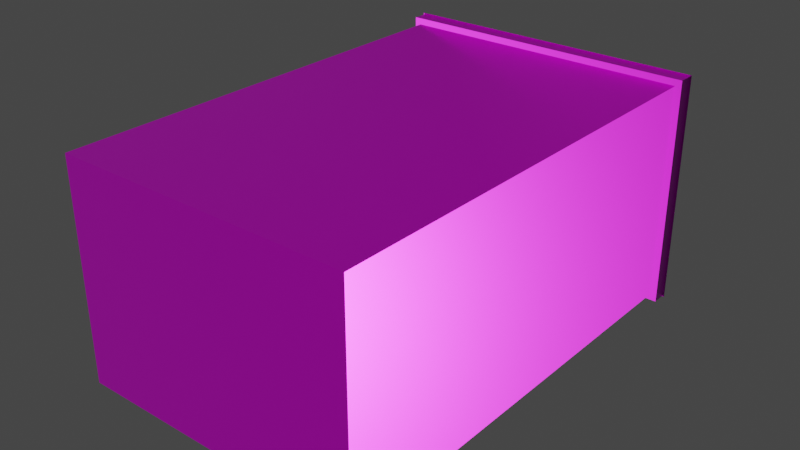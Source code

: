 # Source: vault_deposit_box_single.blend  (saved by Blender 3.1.7; exported with 4.5.12 LTS)
import bpy
from mathutils import Matrix  # noqa: F401  (used for matrix-valued properties, if any)

bpy.ops.wm.read_factory_settings(use_empty=True)
scene = bpy.context.scene
scene.name = 'Scene'

# ---- images (referenced by path relative to the original .blend; pixels are not part of the script)
import os
ASSET_DIR = os.environ.get("B2B_ASSET_DIR", "")  # directory of the original .blend (textures are referenced by path, not embedded)
HERE = os.path.dirname(os.path.abspath(__file__))  # packed textures are extracted next to this script under _unpacked/

def load_image(name, relpath, width, height, colorspace="sRGB"):
    """Load a texture the original file referenced (path relative to the .blend, or extracted next to this script)."""
    p = next((c for c in (os.path.join(HERE, relpath), os.path.join(ASSET_DIR, relpath)) if relpath and os.path.exists(c)), "")
    if p:
        img = bpy.data.images.load(p, check_existing=True)
        img.name = name
    else:  # same state as the original file: an image datablock whose file is absent (Cycles renders it pink)
        img = bpy.data.images.new(name, width, height)
        img.source = "FILE"
        img.filepath = "//" + (relpath or name)
    img.colorspace_settings.name = colorspace
    return img
img_safety_box_df_texture_dds = load_image('safety_box_df.texture.dds', 'safety_box_df.texture.dds', 1024, 1024, 'sRGB')
img_safety_box_nm_texture_dds = load_image('safety_box_nm.texture.dds', 'safety_box_nm.texture.dds', 1024, 1024, 'Non-Color')

# ---- materials (node trees are filled in below, after node groups)
mat_safetybox = bpy.data.materials.new('safetybox')
mat_safetybox.alpha_threshold = 0.0
mat_safetybox.use_backface_culling = True
mat_safetybox.use_transparent_shadow = False
mat_safetybox.line_color = (0.0, 0.0, 0.0, 1.0)
mat_mtr_saw = bpy.data.materials.new('mtr_saw')
mat_mtr_saw.use_backface_culling = True
mat_mtr_saw.use_transparent_shadow = False
mat_hud_brackets = bpy.data.materials.new('hud_brackets')
mat_hud_brackets.use_backface_culling = True
mat_hud_brackets.use_transparent_shadow = False
mat_mat_contour = bpy.data.materials.new('mat_contour')
mat_mat_contour.use_backface_culling = True
mat_mat_contour.use_transparent_shadow = False
mat_mtr_lockpick = bpy.data.materials.new('mtr_lockpick')
mat_mtr_lockpick.use_backface_culling = True
mat_mtr_lockpick.use_transparent_shadow = False

# ---- node groups
ng_pd2_df_nm_vtxcol = bpy.data.node_groups.new('PD2 DF:NM:VtxCol', 'ShaderNodeTree')
_s = ng_pd2_df_nm_vtxcol.interface.new_socket(name='BSDF Mat.', in_out='OUTPUT', socket_type='NodeSocketShader')
_s = ng_pd2_df_nm_vtxcol.interface.new_socket(name='DF Color (sRGB)', in_out='INPUT', socket_type='NodeSocketColor')
_s = ng_pd2_df_nm_vtxcol.interface.new_socket(name='DF Alpha (sRGB)', in_out='INPUT', socket_type='NodeSocketFloat')
_s.subtype = 'FACTOR'
_s = ng_pd2_df_nm_vtxcol.interface.new_socket(name='NM Color (Linear)', in_out='INPUT', socket_type='NodeSocketColor')
_s.default_value = (0.5, 0.5, 0.5, 1.0)
_s = ng_pd2_df_nm_vtxcol.interface.new_socket(name='NM Alpha (Linear)', in_out='INPUT', socket_type='NodeSocketFloat')
_s.subtype = 'FACTOR'
_s = ng_pd2_df_nm_vtxcol.interface.new_socket(name='Vertex Col. Color', in_out='INPUT', socket_type='NodeSocketColor')
_N = ng_pd2_df_nm_vtxcol.nodes; _L = ng_pd2_df_nm_vtxcol.links
n0 = _N.new('NodeGroupOutput'); n0.name = 'Group Output'; n0.location = (1220, -20)
n1 = _N.new('ShaderNodeBsdfPrincipled'); n1.name = 'Principled BSDF'; n1.location = (940, 0)
n1.distribution = 'GGX'
n1.subsurface_method = 'BURLEY'
n1.inputs[1].default_value = 0.5
n1.inputs[3].default_value = 1.45
n1.inputs[27].default_value = (0.0, 0.0, 0.0, 1.0)
n1.inputs[28].default_value = 1.0
n2 = _N.new('ShaderNodeMix'); n2.name = 'Mix.005'; n2.location = (380, 0)
n2.data_type = 'RGBA'
n2.blend_type = 'MULTIPLY'
n2.inputs[0].default_value = 1.0
n3 = _N.new('NodeGroupInput'); n3.name = 'PD2 DF:NM:VtxCol'; n3.location = (0, 0)
n3.label = 'PD2 DF:NM:VtxCol'
n3.width = 224
n4 = _N.new('ShaderNodeSeparateColor'); n4.name = 'Separate RGB'; n4.location = (280, -420)
n5 = _N.new('ShaderNodeCombineColor'); n5.name = 'Combine RGB'; n5.location = (440, -420)
n5.inputs[2].default_value = 1.0
n6 = _N.new('ShaderNodeNormalMap'); n6.name = 'Normal Map'; n6.location = (600, -420)
n6.width = 148
n7 = _N.new('ShaderNodeInvert'); n7.name = 'Invert'; n7.location = (380, -180)
n7.inputs[0].default_value = 0.666
_L.new(n4.outputs[0], n5.inputs[1])
_L.new(n5.outputs[0], n6.inputs[1])
_L.new(n2.outputs[2], n1.inputs[0])
_L.new(n6.outputs[0], n1.inputs[5])
_L.new(n1.outputs[0], n0.inputs[0])
_L.new(n3.outputs[4], n2.inputs[7])
_L.new(n3.outputs[1], n1.inputs[13])
_L.new(n3.outputs[0], n2.inputs[6])
_L.new(n3.outputs[2], n4.inputs[0])
_L.new(n3.outputs[3], n5.inputs[0])
_L.new(n7.outputs[0], n1.inputs[2])
_L.new(n3.outputs[1], n7.inputs[1])
n0.is_active_output = True

# ---- material node trees
mat_safetybox.use_nodes = True; mat_safetybox.node_tree.nodes.clear()
_N = mat_safetybox.node_tree.nodes; _L = mat_safetybox.node_tree.links
n0 = _N.new('ShaderNodeOutputMaterial'); n0.name = 'Material Output'; n0.location = (300, 300)
n1 = _N.new('ShaderNodeTexImage'); n1.name = 'Image Texture'; n1.location = (-600, 500)
n1.image = img_safety_box_df_texture_dds
n2 = _N.new('ShaderNodeTexImage'); n2.name = 'Image Texture.002'; n2.location = (-600, 200)
n2.image = img_safety_box_nm_texture_dds
n3 = _N.new('ShaderNodeGroup'); n3.name = 'Group'; n3.location = (-200, 300)
n3.width = 400
n3.node_tree = ng_pd2_df_nm_vtxcol
n3.inputs[4].default_value = (1.0, 1.0, 1.0, 1.0)
_L.new(n1.outputs[0], n3.inputs[0])
_L.new(n1.outputs[1], n3.inputs[1])
_L.new(n2.outputs[0], n3.inputs[2])
_L.new(n2.outputs[1], n3.inputs[3])
_L.new(n3.outputs[0], n0.inputs[0])
n0.is_active_output = True
mat_mtr_saw.use_nodes = True; mat_mtr_saw.node_tree.nodes.clear()
_N = mat_mtr_saw.node_tree.nodes; _L = mat_mtr_saw.node_tree.links
n0 = _N.new('ShaderNodeBsdfPrincipled'); n0.name = 'Principled BSDF'; n0.location = (10, 300)
n0.distribution = 'GGX'
n0.subsurface_method = 'RANDOM_WALK_SKIN'
n0.inputs[0].default_value = (1.0, 1.0, 1.0, 1.0)
n0.inputs[1].default_value = 1.0
n0.inputs[2].default_value = 1.0
n0.inputs[3].default_value = 1.45
n0.inputs[27].default_value = (0.0, 0.0, 0.0, 1.0)
n0.inputs[28].default_value = 1.0
n1 = _N.new('ShaderNodeOutputMaterial'); n1.name = 'Material Output'; n1.location = (320, 270)
_L.new(n0.outputs[0], n1.inputs[0])
n1.is_active_output = True
mat_hud_brackets.use_nodes = True; mat_hud_brackets.node_tree.nodes.clear()
_N = mat_hud_brackets.node_tree.nodes; _L = mat_hud_brackets.node_tree.links
n0 = _N.new('ShaderNodeBsdfPrincipled'); n0.name = 'Principled BSDF'; n0.location = (10, 300)
n0.distribution = 'GGX'
n0.subsurface_method = 'RANDOM_WALK_SKIN'
n0.inputs[0].default_value = (1.0, 1.0, 1.0, 1.0)
n0.inputs[1].default_value = 1.0
n0.inputs[2].default_value = 1.0
n0.inputs[3].default_value = 1.45
n0.inputs[27].default_value = (0.0, 0.0, 0.0, 1.0)
n0.inputs[28].default_value = 1.0
n1 = _N.new('ShaderNodeOutputMaterial'); n1.name = 'Material Output'; n1.location = (320, 270)
_L.new(n0.outputs[0], n1.inputs[0])
n1.is_active_output = True
mat_mat_contour.use_nodes = True; mat_mat_contour.node_tree.nodes.clear()
_N = mat_mat_contour.node_tree.nodes; _L = mat_mat_contour.node_tree.links
n0 = _N.new('ShaderNodeBsdfPrincipled'); n0.name = 'Principled BSDF'; n0.location = (10, 300)
n0.distribution = 'GGX'
n0.subsurface_method = 'RANDOM_WALK_SKIN'
n0.inputs[0].default_value = (1.0, 1.0, 1.0, 1.0)
n0.inputs[1].default_value = 1.0
n0.inputs[2].default_value = 1.0
n0.inputs[3].default_value = 1.45
n0.inputs[27].default_value = (0.0, 0.0, 0.0, 1.0)
n0.inputs[28].default_value = 1.0
n1 = _N.new('ShaderNodeOutputMaterial'); n1.name = 'Material Output'; n1.location = (320, 270)
_L.new(n0.outputs[0], n1.inputs[0])
n1.is_active_output = True
mat_mtr_lockpick.use_nodes = True; mat_mtr_lockpick.node_tree.nodes.clear()
_N = mat_mtr_lockpick.node_tree.nodes; _L = mat_mtr_lockpick.node_tree.links
n0 = _N.new('ShaderNodeBsdfPrincipled'); n0.name = 'Principled BSDF'; n0.location = (10, 300)
n0.distribution = 'GGX'
n0.subsurface_method = 'RANDOM_WALK_SKIN'
n0.inputs[0].default_value = (1.0, 1.0, 1.0, 1.0)
n0.inputs[1].default_value = 1.0
n0.inputs[2].default_value = 1.0
n0.inputs[3].default_value = 1.45
n0.inputs[27].default_value = (0.0, 0.0, 0.0, 1.0)
n0.inputs[28].default_value = 1.0
n1 = _N.new('ShaderNodeOutputMaterial'); n1.name = 'Material Output'; n1.location = (320, 270)
_L.new(n0.outputs[0], n1.inputs[0])
n1.is_active_output = True

# ---- world
world_world = bpy.data.worlds.new('World'); scene.world = world_world
world_world.use_nodes = True; world_world.node_tree.nodes.clear()
_N = world_world.node_tree.nodes; _L = world_world.node_tree.links
n0 = _N.new('ShaderNodeOutputWorld'); n0.name = 'World Output'; n0.location = (300, 300)
n1 = _N.new('ShaderNodeBackground'); n1.name = 'Background'; n1.location = (10, 300)
n1.inputs[0].default_value = (0.05088, 0.05088, 0.05088, 1.0)
_L.new(n1.outputs[0], n0.inputs[0])
n0.is_active_output = True
world_world.color = (0.05088, 0.05088, 0.05088)
world_world.use_sun_shadow = False
world_world.sun_shadow_jitter_overblur = 0.0

# ---- meshes
me_g_bnk_int_deposit_box_inside = bpy.data.meshes.new('g_bnk_int_deposit_box_inside')
me_g_bnk_int_deposit_box_inside.from_pydata([(-0.1508, 0.1481, 0.253), (-0.1608, -0.1419, 0.253), (-0.1508, -0.1319, 0.253), (-0.1608, 0.1581, 0.253), (-0.1508, -0.1319, 0.253), (0.2392, -0.1419, 0.253), (0.2292, -0.1319, 0.253), (-0.1608, -0.1419, 0.253), (0.2292, -0.1319, 0.253), (0.2392, 0.1581, 0.253), (0.2292, 0.1481, 0.253), (0.2392, -0.1419, 0.253), (0.2292, 0.1481, 0.253), (-0.1608, 0.1581, 0.253), (-0.1508, 0.1481, 0.253), (0.2392, 0.1581, 0.253), (-0.1508, 0.1481, -0.337), (-0.1508, -0.1319, 0.253), (-0.1508, -0.1319, -0.337), (0.2292, -0.1319, -0.337), (0.2292, 0.1481, 0.253), (0.2292, 0.1481, -0.337), (0.2292, -0.1319, 0.253), (-0.1508, 0.1481, 0.253), (0.2292, 0.1481, -0.337), (-0.1508, -0.1319, -0.337), (0.2292, -0.1319, -0.337), (-0.1508, 0.1481, -0.337), (-0.1608, 0.1389, 0.253), (-0.1608, -0.1126, 0.253), (-0.1608, 0.1342, 0.261), (-0.1608, -0.1079, 0.261), (-0.1528, 0.1342, 0.253), (-0.1528, -0.1079, 0.253), (-0.1608, 0.1342, 0.245), (-0.1608, -0.1079, 0.245), (-0.1688, 0.1342, 0.253), (-0.1688, -0.1079, 0.253)], [], [(11, 9, 10, 8), (7, 5, 6, 4), (15, 13, 14, 12), (17, 18, 16, 23), (20, 21, 19, 22), (25, 24, 27), (20, 23, 16, 21), (34, 36, 28), (37, 35, 29), (30, 31, 33, 32), (36, 30, 28), (31, 37, 29), (32, 33, 35, 34), (30, 32, 28), (33, 31, 29), (34, 35, 37, 36), (32, 34, 28), (35, 33, 29), (36, 37, 31, 30), (25, 26, 24), (22, 19, 18, 17), (3, 1, 2, 0)])
me_g_bnk_int_deposit_box_inside.polygons.foreach_set('use_smooth', [1, 1, 1, 0, 0, 0, 0, 1, 1, 1, 1, 1, 1, 1, 1, 1, 1, 1, 1, 0, 0, 1])
_k = set([(30, 32), (30, 36), (31, 33), (31, 37), (32, 34), (33, 35), (34, 36), (35, 37)])
me_g_bnk_int_deposit_box_inside.attributes.new('sharp_edge', 'BOOLEAN', 'EDGE').data.foreach_set('value', [ (min(e.vertices), max(e.vertices)) in _k for e in me_g_bnk_int_deposit_box_inside.edges])
_uv = me_g_bnk_int_deposit_box_inside.uv_layers.new(name='UVMap')
_uv.uv.foreach_set('vector', [0.9219, 0.3926, 0.5625, 0.3926, 0.5625, 0.3867, 0.9219, 0.3867, 0.9219, 0.3926, 0.5625, 0.3926, 0.5625, 0.3867, 0.9219, 0.3867, 0.9219, 0.3926, 0.5625, 0.3926, 0.5625, 0.3867, 0.9219, 0.3867, 0.6328, 0.1738, 0.6328, 0.07227, 0.7461, 0.07227, 0.7461, 0.1738, 0.7461, 0.1738, 0.7461, 0.07227, 0.6328, 0.07227, 0.6328, 0.1738, 0.5028, 0.01953, 0.9609, 0.1875, 0.9609, 0.01953, 0.7812, 0.1738, 0.625, 0.1738, 0.625, 0.07227, 0.7812, 0.07227, 0.4766, 0.2285, 0.4883, 0.2285, 0.4775, 0.2285, 0.4883, 0.373, 0.4766, 0.373, 0.4775, 0.373, 0.4766, 0.2285, 0.4766, 0.373, 0.4688, 0.373, 0.4688, 0.2285, 0.4883, 0.2285, 0.4766, 0.2285, 0.4775, 0.2285, 0.4766, 0.373, 0.4883, 0.373, 0.4775, 0.373, 0.4688, 0.2285, 0.4688, 0.373, 0.4766, 0.373, 0.4766, 0.2285, 0.4766, 0.2285, 0.4688, 0.2285, 0.4775, 0.2285, 0.4688, 0.373, 0.4766, 0.373, 0.4775, 0.373, 0.4766, 0.2285, 0.4766, 0.373, 0.4883, 0.373, 0.4883, 0.2285, 0.4688, 0.2285, 0.4766, 0.2285, 0.4775, 0.2285, 0.4766, 0.373, 0.4688, 0.373, 0.4775, 0.373, 0.4883, 0.2285, 0.4883, 0.373, 0.4766, 0.373, 0.4766, 0.2285, 0.5028, 0.01953, 0.9609, 0.01953, 0.9609, 0.1875, 0.7812, 0.1738, 0.7812, 0.07227, 0.625, 0.07227, 0.625, 0.1738, 0.9219, 0.3926, 0.5625, 0.3926, 0.5625, 0.3867, 0.9219, 0.3867])
me_g_bnk_int_deposit_box_inside.materials.append(mat_safetybox)
me_g_bnk_int_deposit_box_inside.use_remesh_fix_poles = True
me_g_bnk_int_deposit_box_inside.use_remesh_preserve_attributes = False
me_g_bnk_int_deposit_box_inside.update()
me_g_bnk_int_deposit_box_inside.normals_split_custom_set([tuple(v) for v in zip(*[iter([-7.707e-06, 2.055e-07, 1.0, -7.707e-06, 2.055e-07, 1.0, 0.4246, -0.09522, 0.9004, 0.427, -0.08357, 0.9004, -3.641e-08, 0.0, 1.0, -3.641e-08, 0.0, 1.0, 0.01283, -0.4785, 0.878, -0.06708, -0.4739, 0.878, -1.791e-07, -5.96e-06, 1.0, -1.791e-07, -5.96e-06, 1.0, -0.05321, 0.309, 0.9496, -0.001002, 0.3135, 0.9496, 1.0, -9.02e-08, 2.526e-08, 1.0, -9.02e-08, 2.526e-08, 1.0, -9.02e-08, 2.526e-08, 1.0, -9.02e-08, 2.526e-08, -1.0, 0.0, 0.0, -1.0, 0.0, 0.0, -1.0, 0.0, 0.0, -1.0, 0.0, 0.0, 0.0, 3.193e-07, 1.0, 0.0, 3.193e-07, 1.0, 0.0, 3.193e-07, 1.0, 1.188e-14, -1.0, 3.489e-07, 1.188e-14, -1.0, 3.489e-07, 1.188e-14, -1.0, 3.489e-07, 1.188e-14, -1.0, 3.489e-07, 0.0, 0.8638, -0.5039, -0.5039, 0.8638, -1.643e-07, 1.47e-08, 1.0, -4.704e-07, -0.5039, -0.8638, 9.313e-07, 7.304e-08, -0.8638, -0.5039, -1.47e-08, -1.0, 3.675e-06, 4.83e-07, 4.239e-07, 1.0, 4.83e-07, 4.239e-07, 1.0, 1.0, -2.683e-08, -1.664e-06, 1.0, -2.683e-08, -1.664e-06, -0.5039, 0.8638, -1.643e-07, 0.0, 0.8638, 0.5039, 1.47e-08, 1.0, -4.704e-07, -9.13e-08, -0.8638, 0.5039, -0.5039, -0.8638, 9.313e-07, -1.47e-08, -1.0, 3.675e-06, 1.0, -2.683e-08, -1.664e-06, 1.0, -2.683e-08, -1.664e-06, 0.0, -4.591e-07, -1.0, 0.0, -4.591e-07, -1.0, 0.0, 0.8638, 0.5039, 0.5039, 0.8638, -1.643e-07, 1.47e-08, 1.0, -4.704e-07, 0.5039, -0.8638, 7.304e-07, -9.13e-08, -0.8638, 0.5039, -1.47e-08, -1.0, 3.675e-06, 0.0, -4.591e-07, -1.0, 0.0, -4.591e-07, -1.0, -1.0, -8.323e-09, -1.181e-06, -1.0, -8.323e-09, -1.234e-06, 0.5039, 0.8638, -1.643e-07, 0.0, 0.8638, -0.5039, 1.47e-08, 1.0, -4.704e-07, 7.304e-08, -0.8638, -0.5039, 0.5039, -0.8638, 7.304e-07, -1.47e-08, -1.0, 3.675e-06, -1.0, -8.323e-09, -1.234e-06, -1.0, -8.323e-09, -1.181e-06, 4.83e-07, 4.239e-07, 1.0, 4.83e-07, 4.239e-07, 1.0, 0.0, 4.257e-07, 1.0, 0.0, 4.257e-07, 1.0, 0.0, 4.257e-07, 1.0, -3.921e-08, 1.0, -3.831e-07, -3.921e-08, 1.0, -3.831e-07, -3.921e-08, 1.0, -3.831e-07, -3.921e-08, 1.0, -3.831e-07, 2.569e-06, 4.111e-07, 1.0, 2.569e-06, 4.111e-07, 1.0, -0.4731, -0.08289, 0.8771, -0.4707, -0.0958, 0.8771])] * 3)])
me_g_bnk_int_deposit_box_door = bpy.data.meshes.new('g_bnk_int_deposit_box_door')
me_g_bnk_int_deposit_box_door.from_pydata([(-0.1589, -0.1403, -0.008696), (-0.1589, -0.1403, 0.01273), (0.2372, -0.1403, -0.008696), (0.2372, -0.1403, 0.01273), (0.2372, 0.1566, -0.008696), (0.2372, 0.1566, 0.01273), (-0.1589, 0.1566, -0.008696), (-0.1589, 0.1566, 0.01273), (-0.02501, -0.08471, 0.01191), (-0.02501, -0.1181, 0.01191), (-0.02501, -0.08471, 0.01605), (-0.02501, -0.1181, 0.01605), (0.1073, -0.08471, 0.01191), (0.1073, -0.1181, 0.01191), (0.1073, -0.08471, 0.01605), (0.1073, -0.1181, 0.01605)], [], [(6, 0, 1, 7), (1, 3, 5, 7), (4, 6, 7, 5), (6, 2, 0), (2, 4, 5, 3), (0, 2, 3, 1), (6, 4, 2), (8, 9, 11, 10), (10, 11, 15, 14), (14, 15, 13, 12), (10, 14, 12, 8), (15, 11, 9, 13)])
me_g_bnk_int_deposit_box_door.polygons.foreach_set('use_smooth', [0, 0, 0, 0, 0, 0, 0, 1, 1, 1, 1, 1])
_k = set([(10, 11), (10, 14), (11, 15), (14, 15)])
me_g_bnk_int_deposit_box_door.attributes.new('sharp_edge', 'BOOLEAN', 'EDGE').data.foreach_set('value', [ (min(e.vertices), max(e.vertices)) in _k for e in me_g_bnk_int_deposit_box_door.edges])
_uv = me_g_bnk_int_deposit_box_door.uv_layers.new(name='UVMap')
_uv.uv.foreach_set('vector', [0.8903, 0.9785, 1.233, 0.9785, 1.233, 0.9902, 0.8903, 0.9902, 0.4727, 0.3906, 0.03516, 0.3906, 0.03516, 0.2129, 0.4727, 0.2129, 0.3424, 0.9785, 0.8903, 0.9785, 0.8903, 0.9902, 0.3424, 0.9902, 0.4256, 0.02148, 0.957, 0.1875, 0.957, 0.02148, 0.0, 0.9785, 0.3424, 0.9785, 0.3424, 0.9902, 0.0, 0.9902, -0.5479, 0.9785, 0.0, 0.9785, 0.0, 0.9902, -0.5479, 0.9902, 0.4256, 0.02148, 0.957, 0.02148, 0.957, 0.1875, 0.3267, 0.3585, 0.3267, 0.3773, 0.3267, 0.3773, 0.3267, 0.3585, 0.3267, 0.3585, 0.3267, 0.3773, 0.1774, 0.3773, 0.1774, 0.3585, 0.1774, 0.3585, 0.1774, 0.3773, 0.1774, 0.3773, 0.1774, 0.3585, 0.3267, 0.3585, 0.1774, 0.3585, 0.1774, 0.3585, 0.3267, 0.3585, 0.1774, 0.3773, 0.3267, 0.3773, 0.3267, 0.3773, 0.1774, 0.3773])
me_g_bnk_int_deposit_box_door.materials.append(mat_safetybox)
me_g_bnk_int_deposit_box_door.use_remesh_fix_poles = True
me_g_bnk_int_deposit_box_door.use_remesh_preserve_attributes = False
me_g_bnk_int_deposit_box_door.update()
me_g_bnk_int_deposit_box_door.normals_split_custom_set([tuple(v) for v in zip(*[iter([-1.0, 1.445e-08, 0.0, -1.0, 1.445e-08, 0.0, -1.0, 1.445e-08, 0.0, -1.0, 1.445e-08, 0.0, 5.742e-07, -2.76e-07, 1.0, 5.742e-07, -2.76e-07, 1.0, 5.742e-07, -2.76e-07, 1.0, 5.742e-07, -2.76e-07, 1.0, 0.0, 1.0, 0.0, 0.0, 1.0, 0.0, 0.0, 1.0, 0.0, 0.0, 1.0, 0.0, -3.802e-07, 5.332e-07, -1.0, -3.802e-07, 5.332e-07, -1.0, -3.802e-07, 5.332e-07, -1.0, 1.0, 2.346e-08, 0.0, 1.0, 2.346e-08, 0.0, 1.0, 2.346e-08, 0.0, 1.0, 2.346e-08, 0.0, 0.0, -1.0, 0.0, 0.0, -1.0, 0.0, 0.0, -1.0, 0.0, 0.0, -1.0, 0.0, -7.603e-07, 2.196e-08, -1.0, -7.603e-07, 2.196e-08, -1.0, -7.603e-07, 2.196e-08, -1.0, -0.7071, 0.7071, 3.604e-06, -0.7071, -0.7071, 0.0, -0.7071, -0.7071, 0.0, -0.7071, 0.7071, 3.604e-06, 0.0, 4.466e-07, 1.0, 0.0, 4.466e-07, 1.0, 0.0, 4.466e-07, 1.0, 0.0, 4.466e-07, 1.0, 0.7071, 0.7071, 3.604e-06, 0.7071, -0.7071, 0.0, 0.7071, -0.7071, 0.0, 0.7071, 0.7071, 3.604e-06, -0.7071, 0.7071, 3.604e-06, 0.7071, 0.7071, 3.604e-06, 0.7071, 0.7071, 3.604e-06, -0.7071, 0.7071, 3.604e-06, 0.7071, -0.7071, 0.0, -0.7071, -0.7071, 0.0, -0.7071, -0.7071, 0.0, 0.7071, -0.7071, 0.0])] * 3)])
me_g_icon_lod1 = bpy.data.meshes.new('g_icon_lod1')
me_g_icon_lod1.from_pydata([(0.07184, -0.0002058, 2.384e-09), (0.07377, -0.003999, -1.739e-17), (0.08478, 0.003999, 2.384e-09)], [], [(0, 1, 2)])
_uv = me_g_icon_lod1.uv_layers.new(name='UVMap')
_uv.uv.foreach_set('vector', [0.3592, 0.1953, 0.4015, 0.1953, 0.5056, 0.005606])
me_g_icon_lod1.materials.append(mat_mtr_saw)
me_g_icon_lod1.use_remesh_fix_poles = True
me_g_icon_lod1.use_remesh_preserve_attributes = False
me_g_icon_lod1.update()
me_g_icon_lod1.normals_split_custom_set([tuple(v) for v in zip(*[iter([1.752e-07, -5.393e-07, 1.0, 1.752e-07, -5.393e-07, 1.0, 1.752e-07, -5.393e-07, 1.0])] * 3)])
me_g_icon = bpy.data.meshes.new('g_icon')
me_g_icon.from_pydata([(0.07494, 0.02144, 0.005428), (0.03207, -0.02144, 0.005428), (0.07494, -0.02144, 0.005428), (0.03207, 0.02144, 0.005428), (0.1246, 0.02144, 0.005428), (0.08168, -0.02144, 0.005428), (0.1246, -0.02144, 0.005428), (0.08168, 0.02144, 0.005428), (0.1135, -0.02031, 0.005428), (0.1135, -0.02142, 0.005428), (0.1234, -0.02031, 0.005428), (0.1245, -0.02142, 0.005428), (0.1245, -0.01056, 0.005428), (0.1234, -0.01056, 0.005428), (0.1135, 0.02023, 0.005428), (0.1234, 0.02023, 0.005428), (0.1135, 0.02144, 0.005428), (0.1245, 0.02144, 0.005428), (0.1245, 0.01036, 0.005428), (0.1234, 0.01036, 0.005428), (0.08167, -0.01056, 0.005428), (0.08283, -0.02031, 0.005428), (0.08283, -0.01056, 0.005428), (0.08167, -0.02142, 0.005428), (0.09262, -0.02142, 0.005428), (0.09262, -0.02031, 0.005428), (0.08283, 0.02023, 0.005428), (0.08167, 0.01036, 0.005428), (0.08283, 0.01036, 0.005428), (0.08167, 0.02144, 0.005428), (0.09262, 0.02144, 0.005428), (0.09262, 0.02023, 0.005428), (0.1203, 0.0172, -0.005428), (0.08591, -0.0172, -0.005428), (0.1203, -0.0172, -0.005428), (0.08591, 0.0172, -0.005428), (0.0636, -0.01389, -0.005428), (0.05771, -0.01294, -0.005428), (0.05881, -0.01633, -0.005428), (0.0615, -0.01101, -0.005428), (0.0674, -0.01009, -0.005428), (0.06451, -0.007997, -0.005428), (0.06984, -0.005307, -0.005428), (0.06645, -0.004205, -0.005428), (0.07068, -4.768e-09, -0.005428), (0.06711, -4.768e-09, -0.005428), (0.06984, 0.005307, -0.005428), (0.06645, 0.004205, -0.005428), (0.0674, 0.01009, -0.005428), (0.06451, 0.007997, -0.005428), (0.0636, 0.01389, -0.005428), (0.0615, 0.01101, -0.005428), (0.05881, 0.01633, -0.005428), (0.05771, 0.01294, -0.005428), (0.0535, 0.01717, -0.005428), (0.0535, 0.01361, -0.005428), (0.0482, 0.01633, -0.005428), (0.0493, 0.01294, -0.005428), (0.04341, 0.01389, -0.005428), (0.04551, 0.01101, -0.005428), (0.03961, 0.01009, -0.005428), (0.0425, 0.007997, -0.005428), (0.03717, 0.005307, -0.005428), (0.04056, 0.004205, -0.005428), (0.03633, -4.768e-09, -0.005428), (0.0399, -4.768e-09, -0.005428), (0.03717, -0.005307, -0.005428), (0.04056, -0.004205, -0.005428), (0.03961, -0.01009, -0.005428), (0.0425, -0.007997, -0.005428), (0.04341, -0.01389, -0.005428), (0.04551, -0.01101, -0.005428), (0.0482, -0.01633, -0.005428), (0.0493, -0.01294, -0.005428), (0.0535, -0.01717, -0.005428), (0.0535, -0.01361, -0.005428), (0.05881, -0.01633, -0.005428), (0.05771, -0.01294, -0.005428), (0.05771, 0.01294, -0.005428), (0.0535, 0.01361, -0.005428), (0.0535, 8.507e-18, -0.005428), (0.0615, 0.01101, -0.005428), (0.06451, 0.007997, -0.005428), (0.06645, 0.004205, -0.005428), (0.06711, -4.768e-09, -0.005428), (0.06645, -0.004205, -0.005428), (0.06451, -0.007997, -0.005428), (0.0615, -0.01101, -0.005428), (0.05771, -0.01294, -0.005428), (0.0535, -0.01361, -0.005428), (0.0493, -0.01294, -0.005428), (0.04551, -0.01101, -0.005428), (0.0425, -0.007997, -0.005428), (0.04056, -0.004205, -0.005428), (0.0399, -4.768e-09, -0.005428), (0.04056, 0.004205, -0.005428), (0.0425, 0.007997, -0.005428), (0.04551, 0.01101, -0.005428), (0.0493, 0.01294, -0.005428), (0.0535, 0.01361, -0.005428)], [], [(0, 1, 2), (3, 1, 0), (4, 5, 6), (7, 5, 4), (8, 9, 10), (10, 9, 11), (12, 10, 11), (13, 10, 12), (14, 15, 16), (16, 15, 17), (17, 15, 18), (18, 15, 19), (20, 21, 22), (23, 21, 20), (23, 24, 21), (21, 24, 25), (26, 27, 28), (29, 27, 26), (29, 26, 30), (30, 26, 31), (32, 33, 34), (35, 33, 32), (36, 37, 38), (37, 36, 39), (40, 39, 36), (39, 40, 41), (42, 41, 40), (41, 42, 43), (44, 43, 42), (43, 44, 45), (46, 45, 44), (45, 46, 47), (48, 47, 46), (47, 48, 49), (50, 49, 48), (49, 50, 51), (52, 51, 50), (51, 52, 53), (54, 53, 52), (53, 54, 55), (56, 55, 54), (55, 56, 57), (58, 57, 56), (57, 58, 59), (60, 59, 58), (59, 60, 61), (62, 61, 60), (61, 62, 63), (64, 63, 62), (63, 64, 65), (66, 65, 64), (65, 66, 67), (68, 67, 66), (67, 68, 69), (70, 69, 68), (69, 70, 71), (72, 71, 70), (71, 72, 73), (74, 73, 72), (73, 74, 75), (76, 75, 74), (75, 76, 77), (78, 79, 80), (81, 78, 80), (82, 81, 80), (83, 82, 80), (84, 83, 80), (85, 84, 80), (86, 85, 80), (87, 86, 80), (88, 87, 80), (89, 88, 80), (90, 89, 80), (91, 90, 80), (92, 91, 80), (93, 92, 80), (94, 93, 80), (95, 94, 80), (96, 95, 80), (97, 96, 80), (98, 97, 80), (99, 98, 80)])
me_g_icon.polygons.foreach_set('material_index', [0, 0, 0, 0, 1, 1, 1, 1, 1, 1, 1, 1, 1, 1, 1, 1, 1, 1, 1, 1, 2, 2, 3, 3, 3, 3, 3, 3, 3, 3, 3, 3, 3, 3, 3, 3, 3, 3, 3, 3, 3, 3, 3, 3, 3, 3, 3, 3, 3, 3, 3, 3, 3, 3, 3, 3, 3, 3, 3, 3, 3, 3, 3, 3, 3, 3, 3, 3, 3, 3, 3, 3, 3, 3, 3, 3, 3, 3, 3, 3, 3, 3])
_uv = me_g_icon.uv_layers.new(name='UVMap')
_uv.uv.foreach_set('vector', [0.0, 1.0, 1.0, 0.0, 1.0, 1.0, 0.0, 0.0, 1.0, 0.0, 0.0, 1.0, 0.0, 1.0, 1.0, 0.0, 1.0, 1.0, 0.0, 0.0, 1.0, 0.0, 0.0, 1.0, 0.9741, 0.7437, 1.0, 0.7437, 0.9741, 0.9729, 0.9741, 0.9729, 1.0, 0.7437, 0.987, 0.9932, 0.7466, 1.0, 0.9741, 0.9729, 0.987, 0.9932, 0.7466, 0.9729, 0.9741, 0.9729, 0.7466, 1.0, 0.02809, 0.7437, 0.02809, 0.9729, 0.0, 0.7437, 0.0, 0.7437, 0.02809, 0.9729, 0.007022, 0.9864, 0.007022, 0.9864, 0.02809, 0.9729, 0.2584, 1.0, 0.2584, 1.0, 0.02809, 0.9729, 0.2584, 0.9729, 0.7466, 0.0, 0.9741, 0.02714, 0.7466, 0.02714, 0.9935, 0.01357, 0.9741, 0.02714, 0.7466, 0.0, 0.9935, 0.01357, 1.0, 0.2555, 0.9741, 0.02714, 0.9741, 0.02714, 1.0, 0.2555, 0.9741, 0.2555, 0.02809, 0.02714, 0.2584, 0.0, 0.2584, 0.02714, 0.01404, 0.006784, 0.2584, 0.0, 0.02809, 0.02714, 0.01404, 0.006784, 0.02809, 0.02714, 0.0, 0.2555, 0.0, 0.2555, 0.02809, 0.02714, 0.02809, 0.2555, 1.192e-07, 5.96e-08, 1.0, 1.0, 1.192e-07, 1.0, 1.0, 0.0, 1.0, 1.0, 1.192e-07, 5.96e-08, 4.0, 1.0, 5.0, 0.5815, 5.0, 1.0, 5.0, 0.5815, 4.0, 1.0, 4.0, 0.5815, 3.0, 1.0, 4.0, 0.5815, 4.0, 1.0, 4.0, 0.5815, 3.0, 1.0, 3.0, 0.5815, 2.0, 1.0, 3.0, 0.5815, 3.0, 1.0, 3.0, 0.5815, 2.0, 1.0, 2.0, 0.5815, 1.0, 1.0, 2.0, 0.5815, 2.0, 1.0, 2.0, 0.5815, 1.0, 1.0, 1.0, 0.5815, 0.0, 1.0, 1.0, 0.5815, 1.0, 1.0, 1.0, 0.5815, 0.0, 1.0, 0.0, 0.5815, -1.0, 1.0, 0.0, 0.5815, 0.0, 1.0, 0.0, 0.5815, -1.0, 1.0, -1.0, 0.5815, -2.0, 1.0, -1.0, 0.5815, -1.0, 1.0, -1.0, 0.5815, -2.0, 1.0, -2.0, 0.5815, -3.0, 1.0, -2.0, 0.5815, -2.0, 1.0, -2.0, 0.5815, -3.0, 1.0, -3.0, 0.5815, -4.0, 1.0, -3.0, 0.5815, -3.0, 1.0, -3.0, 0.5815, -4.0, 1.0, -4.0, 0.5815, -5.0, 1.0, -4.0, 0.5815, -4.0, 1.0, -4.0, 0.5815, -5.0, 1.0, -5.0, 0.5815, -6.0, 1.0, -5.0, 0.5815, -5.0, 1.0, -5.0, 0.5815, -6.0, 1.0, -6.0, 0.5815, -7.0, 1.0, -6.0, 0.5815, -6.0, 1.0, -6.0, 0.5815, -7.0, 1.0, -7.0, 0.5815, -8.0, 1.0, -7.0, 0.5815, -7.0, 1.0, -7.0, 0.5815, -8.0, 1.0, -8.0, 0.5815, -9.0, 1.0, -8.0, 0.5815, -8.0, 1.0, -8.0, 0.5815, -9.0, 1.0, -9.0, 0.5815, -10.0, 1.0, -9.0, 0.5815, -9.0, 1.0, -9.0, 0.5815, -10.0, 1.0, -10.0, 0.5815, -11.0, 1.0, -10.0, 0.5815, -10.0, 1.0, -10.0, 0.5815, -11.0, 1.0, -11.0, 0.5815, -12.0, 1.0, -11.0, 0.5815, -11.0, 1.0, -11.0, 0.5815, -12.0, 1.0, -12.0, 0.5815, -13.0, 1.0, -12.0, 0.5815, -12.0, 1.0, -12.0, 0.5815, -13.0, 1.0, -13.0, 0.5815, -14.0, 1.0, -13.0, 0.5815, -13.0, 1.0, -13.0, 0.5815, -14.0, 1.0, -14.0, 0.5815, -15.0, 1.0, -14.0, 0.5815, -14.0, 1.0, -14.0, 0.5815, -15.0, 1.0, -15.0, 0.5815, 0.911, 0.1953, 0.9664, 0.1953, 0.5056, 0.005606, 0.8547, 0.1953, 0.911, 0.1953, 0.5056, 0.005606, 0.82, 0.1953, 0.8547, 0.1953, 0.5056, 0.005606, 0.7764, 0.1953, 0.82, 0.1953, 0.5056, 0.005606, 0.7281, 0.1953, 0.7764, 0.1953, 0.5056, 0.005606, 0.6798, 0.1953, 0.7281, 0.1953, 0.5056, 0.005606, 0.6363, 0.1953, 0.6798, 0.1953, 0.5056, 0.005606, 0.6019, 0.1953, 0.6363, 0.1953, 0.5056, 0.005606, 0.5628, 0.1953, 0.6019, 0.1953, 0.5056, 0.005606, 0.5065, 0.1953, 0.5628, 0.1953, 0.5056, 0.005606, 0.4539, 0.1953, 0.5065, 0.1953, 0.5056, 0.005606, 0.4341, 0.1953, 0.4539, 0.1953, 0.5056, 0.005606, 0.4015, 0.1953, 0.4341, 0.1953, 0.5056, 0.005606, 0.3592, 0.1953, 0.4015, 0.1953, 0.5056, 0.005606, 0.3114, 0.1953, 0.3592, 0.1953, 0.5056, 0.005606, 0.2628, 0.1953, 0.3114, 0.1953, 0.5056, 0.005606, 0.2181, 0.1953, 0.2628, 0.1953, 0.5056, 0.005606, 0.1817, 0.1953, 0.2181, 0.1953, 0.5056, 0.005606, 0.1435, 0.1953, 0.1817, 0.1953, 0.5056, 0.005606, 0.106, 0.1953, 0.1435, 0.1953, 0.5056, 0.005606])
me_g_icon.materials.append(mat_hud_brackets)
me_g_icon.materials.append(mat_mat_contour)
me_g_icon.materials.append(mat_mtr_lockpick)
me_g_icon.materials.append(mat_mtr_saw)
me_g_icon.use_remesh_fix_poles = True
me_g_icon.use_remesh_preserve_attributes = False
me_g_icon.update()
me_g_icon.normals_split_custom_set([tuple(v) for v in zip(*[iter([0.0, 0.0, 1.0, 0.0, 0.0, 1.0, 0.0, 0.0, 1.0, 0.0, 0.0, 1.0, 0.0, 0.0, 1.0, 0.0, 0.0, 1.0, 0.0, 0.0, 1.0, 0.0, 0.0, 1.0, 0.0, 0.0, 1.0, 0.0, 0.0, 1.0, 0.0, 0.0, 1.0, 0.0, 0.0, 1.0, 4.419e-06, 0.0, 1.0, 4.419e-06, 0.0, 1.0, 4.419e-06, 0.0, 1.0, 4.101e-06, 4.214e-06, 1.0, 4.101e-06, 4.214e-06, 1.0, 4.101e-06, 4.214e-06, 1.0, 7.206e-08, 0.0, 1.0, 7.206e-08, 0.0, 1.0, 7.206e-08, 0.0, 1.0, 0.0, 0.0, 1.0, 0.0, 0.0, 1.0, 0.0, 0.0, 1.0, 4.463e-06, 0.0, 1.0, 4.463e-06, 0.0, 1.0, 4.463e-06, 0.0, 1.0, 4.06e-06, -3.889e-06, 1.0, 4.06e-06, -3.889e-06, 1.0, 4.06e-06, -3.889e-06, 1.0, 0.0, 0.0, 1.0, 0.0, 0.0, 1.0, 0.0, 0.0, 1.0, 0.0, 0.0, 1.0, 0.0, 0.0, 1.0, 0.0, 0.0, 1.0, 9.632e-06, 0.0, 1.0, 9.632e-06, 0.0, 1.0, 9.632e-06, 0.0, 1.0, 8.647e-06, 0.0, 1.0, 8.647e-06, 0.0, 1.0, 8.647e-06, 0.0, 1.0, 5.009e-06, 4.437e-06, 1.0, 5.009e-06, 4.437e-06, 1.0, 5.009e-06, 4.437e-06, 1.0, 4.516e-06, 0.0, 1.0, 4.516e-06, 0.0, 1.0, 4.516e-06, 0.0, 1.0, 9.515e-06, 0.0, 1.0, 9.515e-06, 0.0, 1.0, 9.515e-06, 0.0, 1.0, 9.046e-06, 0.0, 1.0, 9.046e-06, 0.0, 1.0, 9.046e-06, 0.0, 1.0, 5.036e-06, -4.095e-06, 1.0, 5.036e-06, -4.095e-06, 1.0, 5.036e-06, -4.095e-06, 1.0, 4.476e-06, 0.0, 1.0, 4.476e-06, 0.0, 1.0, 4.476e-06, 0.0, 1.0, 2.459e-08, 0.0, 1.0, 2.459e-08, 0.0, 1.0, 2.459e-08, 0.0, 1.0, 2.459e-08, 0.0, 1.0, 2.459e-08, 0.0, 1.0, 2.459e-08, 0.0, 1.0, 0.0, 0.0, 1.0, 0.0, 0.0, 1.0, 0.0, 0.0, 1.0, 0.0, 0.0, 1.0, 0.0, 0.0, 1.0, 0.0, 0.0, 1.0, -1.921e-07, 0.0, 1.0, -1.921e-07, 0.0, 1.0, -1.921e-07, 0.0, 1.0, 0.0, 0.0, 1.0, 0.0, 0.0, 1.0, 0.0, 0.0, 1.0, 9.613e-08, 0.0, 1.0, 9.613e-08, 0.0, 1.0, 9.613e-08, 0.0, 1.0, 6.07e-08, 0.0, 1.0, 6.07e-08, 0.0, 1.0, 6.07e-08, 0.0, 1.0, 1.443e-07, 0.0, 1.0, 1.443e-07, 0.0, 1.0, 1.443e-07, 0.0, 1.0, 0.0, 0.0, 1.0, 0.0, 0.0, 1.0, 0.0, 0.0, 1.0, 0.0, 0.0, 1.0, 0.0, 0.0, 1.0, 0.0, 0.0, 1.0, 6.072e-08, 8.47e-08, 1.0, 6.072e-08, 8.47e-08, 1.0, 6.072e-08, 8.47e-08, 1.0, -4.81e-08, -6.001e-08, 1.0, -4.81e-08, -6.001e-08, 1.0, -4.81e-08, -6.001e-08, 1.0, -1.213e-07, -8.959e-08, 1.0, -1.213e-07, -8.959e-08, 1.0, -1.213e-07, -8.959e-08, 1.0, -9.611e-08, 0.0, 1.0, -9.611e-08, 0.0, 1.0, -9.611e-08, 0.0, 1.0, 0.0, 0.0, 1.0, 0.0, 0.0, 1.0, 0.0, 0.0, 1.0, 1.921e-07, 0.0, 1.0, 1.921e-07, 0.0, 1.0, 1.921e-07, 0.0, 1.0, 2.429e-07, 0.0, 1.0, 2.429e-07, 0.0, 1.0, 2.429e-07, 0.0, 1.0, 0.0, 0.0, 1.0, 0.0, 0.0, 1.0, 0.0, 0.0, 1.0, 0.0, 0.0, 1.0, 0.0, 0.0, 1.0, 0.0, 0.0, 1.0, 0.0, 0.0, 1.0, 0.0, 0.0, 1.0, 0.0, 0.0, 1.0, 0.0, 0.0, 1.0, 0.0, 0.0, 1.0, 0.0, 0.0, 1.0, 0.0, 0.0, 1.0, 0.0, 0.0, 1.0, 0.0, 0.0, 1.0, 0.0, 0.0, 1.0, 0.0, 0.0, 1.0, 0.0, 0.0, 1.0, 1.921e-07, 0.0, 1.0, 1.921e-07, 0.0, 1.0, 1.921e-07, 0.0, 1.0, 0.0, 0.0, 1.0, 0.0, 0.0, 1.0, 0.0, 0.0, 1.0, 9.613e-08, 0.0, 1.0, 9.613e-08, 0.0, 1.0, 9.613e-08, 0.0, 1.0, 6.07e-08, -1.654e-07, 1.0, 6.07e-08, -1.654e-07, 1.0, 6.07e-08, -1.654e-07, 1.0, -4.81e-08, -2.068e-08, 1.0, -4.81e-08, -2.068e-08, 1.0, -4.81e-08, -2.068e-08, 1.0, 0.0, 1.108e-07, 1.0, 0.0, 1.108e-07, 1.0, 0.0, 1.108e-07, 1.0, 0.0, 1.755e-07, 1.0, 0.0, 1.755e-07, 1.0, 0.0, 1.755e-07, 1.0, -6.072e-08, 2.107e-07, 1.0, -6.072e-08, 2.107e-07, 1.0, -6.072e-08, 2.107e-07, 1.0, 2.405e-07, -1.669e-07, 1.0, 2.405e-07, -1.669e-07, 1.0, 2.405e-07, -1.669e-07, 1.0, -1.213e-07, -1.792e-07, 1.0, -1.213e-07, -1.792e-07, 1.0, -1.213e-07, -1.792e-07, 1.0, 9.611e-08, 0.0, 1.0, 9.611e-08, 0.0, 1.0, 9.611e-08, 0.0, 1.0, 0.0, 0.0, 1.0, 0.0, 0.0, 1.0, 0.0, 0.0, 1.0, 0.0, 0.0, 1.0, 0.0, 0.0, 1.0, 0.0, 0.0, 1.0, 0.0, 0.0, 1.0, 0.0, 0.0, 1.0, 0.0, 0.0, 1.0, 1.924e-07, -5.411e-08, 1.0, 1.924e-07, -5.411e-08, 1.0, 1.924e-07, -5.411e-08, 1.0, 2.426e-07, 0.0, 1.0, 2.426e-07, 0.0, 1.0, 2.426e-07, 0.0, 1.0, -1.922e-07, 0.0, 1.0, -1.922e-07, 0.0, 1.0, -1.922e-07, 0.0, 1.0, -2.424e-07, -6.818e-08, 1.0, -2.424e-07, -6.818e-08, 1.0, -2.424e-07, -6.818e-08, 1.0, 2.541e-07, -3.422e-08, 1.0, 2.541e-07, -3.422e-08, 1.0, 2.541e-07, -3.422e-08, 1.0, -2.546e-07, -3.087e-08, 1.0, -2.546e-07, -3.087e-08, 1.0, -2.546e-07, -3.087e-08, 1.0, 1.271e-07, -2.451e-08, 1.0, 1.271e-07, -2.451e-08, 1.0, 1.271e-07, -2.451e-08, 1.0, 0.0, -1.053e-07, 1.0, 0.0, -1.053e-07, 1.0, 0.0, -1.053e-07, 1.0, -6.358e-08, 1.053e-07, 1.0, -6.358e-08, 1.053e-07, 1.0, -6.358e-08, 1.053e-07, 1.0, 1.461e-08, 5.405e-09, 1.0, 1.461e-08, 5.405e-09, 1.0, 1.461e-08, 5.405e-09, 1.0, -6.357e-08, 1.573e-08, 1.0, -6.357e-08, 1.573e-08, 1.0, -6.357e-08, 1.573e-08, 1.0, 0.0, 2.451e-08, 1.0, 0.0, 2.451e-08, 1.0, 0.0, 2.451e-08, 1.0, -1.273e-07, 3.087e-08, 1.0, -1.273e-07, 3.087e-08, 1.0, -1.273e-07, 3.087e-08, 1.0, -2.541e-07, -3.422e-08, 1.0, -2.541e-07, -3.422e-08, 1.0, -2.541e-07, -3.422e-08, 1.0, 2.544e-07, -3.422e-08, 1.0, 2.544e-07, -3.422e-08, 1.0, 2.544e-07, -3.422e-08, 1.0, 2.546e-07, 3.087e-08, 1.0, 2.546e-07, 3.087e-08, 1.0, 2.546e-07, 3.087e-08, 1.0, -1.272e-07, 2.452e-08, 1.0, -1.272e-07, 2.452e-08, 1.0, -1.272e-07, 2.452e-08, 1.0, 1.272e-07, -1.634e-07, 1.0, 1.272e-07, -1.634e-07, 1.0, 1.272e-07, -1.634e-07, 1.0, 6.361e-08, 2.269e-07, 1.0, 6.361e-08, 2.269e-07, 1.0, 6.361e-08, 2.269e-07, 1.0, 7.822e-08, 1.053e-07, 1.0, 7.822e-08, 1.053e-07, 1.0, 7.822e-08, 1.053e-07, 1.0, -6.359e-08, -1.053e-07, 1.0, -6.359e-08, -1.053e-07, 1.0, -6.359e-08, -1.053e-07, 1.0, -1.272e-07, -2.452e-08, 1.0, -1.272e-07, -2.452e-08, 1.0, -1.272e-07, -2.452e-08, 1.0, 1.273e-07, -3.087e-08, 1.0, 1.273e-07, -3.087e-08, 1.0, 1.273e-07, -3.087e-08, 1.0, -2.544e-07, -3.422e-08, 1.0, -2.544e-07, -3.422e-08, 1.0, -2.544e-07, -3.422e-08, 1.0])] * 3)])

# ---- objects
ob_rp_root = bpy.data.objects.new('rp_root', None)
ob_g_box = bpy.data.objects.new('g_box', me_g_bnk_int_deposit_box_inside)
ob_anim_door = bpy.data.objects.new('anim_door', None)
ob_g_door = bpy.data.objects.new('g_door', me_g_bnk_int_deposit_box_door)
ob_int_location = bpy.data.objects.new('int_location', None)
ob_sp_spawn2 = bpy.data.objects.new('sp_spawn2', None)
ob_sp_spawn1 = bpy.data.objects.new('sp_spawn1', None)
ob_g_icon_lod1 = bpy.data.objects.new('g_icon_lod1', me_g_icon_lod1)
ob_g_icon = bpy.data.objects.new('g_icon', me_g_icon)

# ---- transforms, parenting, visibility, modifiers, constraints
ob_rp_root.location = (0.0, 0.0, 0.0)
ob_rp_root.rotation_mode = 'QUATERNION'
ob_rp_root.rotation_quaternion = (1.0, 0.0, 0.0, 0.0)
ob_rp_root.empty_display_type = 'ARROWS'
ob_rp_root.empty_display_size = 0.321
ob_g_box.parent = ob_rp_root
ob_g_box.location = (-0.2392, -0.253, 0.1581)
ob_g_box.rotation_mode = 'QUATERNION'
ob_g_box.rotation_quaternion = (0.7071, -0.7071, -1.57e-16, -9.358e-24)
ob_anim_door.parent = ob_rp_root
ob_anim_door.location = (-0.4, 0.0, 0.0)
ob_anim_door.rotation_mode = 'QUATERNION'
ob_anim_door.rotation_quaternion = (1.0, 0.0, 0.0, 0.0)
ob_anim_door.empty_display_size = 0.1
ob_g_door.parent = ob_anim_door
ob_g_door.location = (0.1608, -0.01082, 0.1581)
ob_g_door.rotation_mode = 'QUATERNION'
ob_g_door.rotation_quaternion = (0.7071, -0.7071, -1.57e-16, -1.872e-23)
ob_g_door.scale = (1.0, 1.0, 1.0)
ob_int_location.parent = ob_rp_root
ob_int_location.location = (-0.1509, -0.003814, 0.1008)
ob_int_location.rotation_mode = 'QUATERNION'
ob_int_location.rotation_quaternion = (0.7071, -0.7071, -1.57e-16, -9.358e-24)
ob_int_location.empty_display_size = 0.1769
ob_sp_spawn2.parent = ob_rp_root
ob_sp_spawn2.location = (-0.2, -0.25, 0.01)
ob_sp_spawn2.rotation_mode = 'QUATERNION'
ob_sp_spawn2.rotation_quaternion = (0.08716, 7.366e-09, -1.192e-07, 0.9962)
ob_sp_spawn2.empty_display_type = 'ARROWS'
ob_sp_spawn2.empty_display_size = 0.1395
ob_sp_spawn1.parent = ob_rp_root
ob_sp_spawn1.location = (-0.2, -0.25, 0.01)
ob_sp_spawn1.rotation_mode = 'QUATERNION'
ob_sp_spawn1.rotation_quaternion = (1.11e-16, -4.979e-17, 2.682e-07, -1.0)
ob_sp_spawn1.empty_display_type = 'ARROWS'
ob_sp_spawn1.empty_display_size = 0.1395
ob_g_icon_lod1.parent = ob_rp_root
ob_g_icon_lod1.location = (-0.2033, -0.03172, 0.05765)
ob_g_icon_lod1.rotation_mode = 'QUATERNION'
ob_g_icon_lod1.rotation_quaternion = (0.7071, -0.7071, -1.57e-16, -9.358e-24)
ob_g_icon.parent = ob_rp_root
ob_g_icon.location = (-0.172, 0.0116, 0.05365)
ob_g_icon.rotation_mode = 'QUATERNION'
ob_g_icon.rotation_quaternion = (0.7071, -0.7071, -1.57e-16, -9.358e-24)

# ---- collection membership
scene.collection.objects.link(ob_rp_root)
scene.collection.objects.link(ob_g_box)
scene.collection.objects.link(ob_anim_door)
scene.collection.objects.link(ob_g_door)
scene.collection.objects.link(ob_int_location)
scene.collection.objects.link(ob_sp_spawn2)
scene.collection.objects.link(ob_sp_spawn1)
scene.collection.objects.link(ob_g_icon_lod1)
scene.collection.objects.link(ob_g_icon)

# ---- scene / render settings (as saved in the file)
scene.frame_start = 0; scene.frame_end = 30; scene.frame_set(0)
scene.render.engine = 'BLENDER_EEVEE_NEXT'
scene.cycles.use_denoising = False
scene.cycles.samples = 128
scene.cycles.sampling_pattern = 'TABULATED_SOBOL'
scene.cycles.use_adaptive_sampling = False
scene.cycles.use_light_tree = False
scene.view_settings.view_transform = 'Filmic'
bpy.context.view_layer.update()

# ---- added for rendering (the .blend has no active camera and no usable light): camera, sun
cam_auto = bpy.data.cameras.new('AutoCamera')
cam_auto.lens = 50.0
cam_auto.sensor_width = 36.0
cam_auto.clip_end = 1000.0
ob_auto_camera = bpy.data.objects.new('AutoCamera', cam_auto)
scene.collection.objects.link(ob_auto_camera)
ob_auto_camera.location = (0.527422, -1.16419, 0.735138)
ob_auto_camera.rotation_euler = (1.09748, -7.21219e-08, 0.694738)
scene.camera = ob_auto_camera
light_auto_sun = bpy.data.lights.new('AutoSun', 'SUN')
light_auto_sun.energy = 3.0
light_auto_sun.angle = 0.0523599
ob_auto_sun = bpy.data.objects.new('AutoSun', light_auto_sun)
scene.collection.objects.link(ob_auto_sun)
ob_auto_sun.rotation_euler = (0.872665, 0.174533, 0.523599)
bpy.context.view_layer.update()
